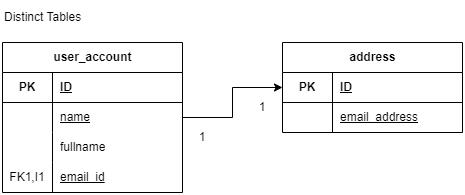

The diagram above was exported from draw.io. Its source (the exported page's mxGraphModel, read from the mxfile embedded in the PNG):
<mxGraphModel dx="639" dy="827" grid="1" gridSize="10" guides="1" tooltips="1" connect="1" arrows="1" fold="1" page="1" pageScale="1" pageWidth="850" pageHeight="1100" math="0" shadow="0">
  <root>
    <mxCell id="0" />
    <mxCell id="1" parent="0" />
    <mxCell id="2" value="Distinct Tables" style="text;html=1;align=left;verticalAlign=middle;whiteSpace=wrap;rounded=0;" vertex="1" parent="1">
      <mxGeometry x="870" y="125" width="200" height="30" as="geometry" />
    </mxCell>
    <mxCell id="3" value="user_account" style="shape=table;startSize=30;container=1;collapsible=1;childLayout=tableLayout;fixedRows=1;rowLines=0;fontStyle=1;align=center;resizeLast=1;html=1;" vertex="1" parent="1">
      <mxGeometry x="870" y="165" width="180" height="150" as="geometry" />
    </mxCell>
    <mxCell id="4" value="" style="shape=tableRow;horizontal=0;startSize=0;swimlaneHead=0;swimlaneBody=0;fillColor=none;collapsible=0;dropTarget=0;points=[[0,0.5],[1,0.5]];portConstraint=eastwest;top=0;left=0;right=0;bottom=1;" vertex="1" parent="3">
      <mxGeometry y="30" width="180" height="30" as="geometry" />
    </mxCell>
    <mxCell id="5" value="PK" style="shape=partialRectangle;connectable=0;fillColor=none;top=0;left=0;bottom=0;right=0;fontStyle=1;overflow=hidden;whiteSpace=wrap;html=1;" vertex="1" parent="4">
      <mxGeometry width="50" height="30" as="geometry">
        <mxRectangle width="50" height="30" as="alternateBounds" />
      </mxGeometry>
    </mxCell>
    <mxCell id="6" value="ID" style="shape=partialRectangle;connectable=0;fillColor=none;top=0;left=0;bottom=0;right=0;align=left;spacingLeft=6;fontStyle=5;overflow=hidden;whiteSpace=wrap;html=1;" vertex="1" parent="4">
      <mxGeometry x="50" width="130" height="30" as="geometry">
        <mxRectangle width="130" height="30" as="alternateBounds" />
      </mxGeometry>
    </mxCell>
    <mxCell id="7" value="" style="shape=tableRow;horizontal=0;startSize=0;swimlaneHead=0;swimlaneBody=0;fillColor=none;collapsible=0;dropTarget=0;points=[[0,0.5],[1,0.5]];portConstraint=eastwest;top=0;left=0;right=0;bottom=0;" vertex="1" parent="3">
      <mxGeometry y="60" width="180" height="30" as="geometry" />
    </mxCell>
    <mxCell id="8" value="" style="shape=partialRectangle;connectable=0;fillColor=none;top=0;left=0;bottom=0;right=0;editable=1;overflow=hidden;whiteSpace=wrap;html=1;" vertex="1" parent="7">
      <mxGeometry width="50" height="30" as="geometry">
        <mxRectangle width="50" height="30" as="alternateBounds" />
      </mxGeometry>
    </mxCell>
    <mxCell id="9" value="name" style="shape=partialRectangle;connectable=0;fillColor=none;top=0;left=0;bottom=0;right=0;align=left;spacingLeft=6;overflow=hidden;whiteSpace=wrap;html=1;fontStyle=4" vertex="1" parent="7">
      <mxGeometry x="50" width="130" height="30" as="geometry">
        <mxRectangle width="130" height="30" as="alternateBounds" />
      </mxGeometry>
    </mxCell>
    <mxCell id="10" value="" style="shape=tableRow;horizontal=0;startSize=0;swimlaneHead=0;swimlaneBody=0;fillColor=none;collapsible=0;dropTarget=0;points=[[0,0.5],[1,0.5]];portConstraint=eastwest;top=0;left=0;right=0;bottom=0;" vertex="1" parent="3">
      <mxGeometry y="90" width="180" height="30" as="geometry" />
    </mxCell>
    <mxCell id="11" value="" style="shape=partialRectangle;connectable=0;fillColor=none;top=0;left=0;bottom=0;right=0;editable=1;overflow=hidden;whiteSpace=wrap;html=1;" vertex="1" parent="10">
      <mxGeometry width="50" height="30" as="geometry">
        <mxRectangle width="50" height="30" as="alternateBounds" />
      </mxGeometry>
    </mxCell>
    <mxCell id="12" value="fullname" style="shape=partialRectangle;connectable=0;fillColor=none;top=0;left=0;bottom=0;right=0;align=left;spacingLeft=6;overflow=hidden;whiteSpace=wrap;html=1;" vertex="1" parent="10">
      <mxGeometry x="50" width="130" height="30" as="geometry">
        <mxRectangle width="130" height="30" as="alternateBounds" />
      </mxGeometry>
    </mxCell>
    <mxCell id="13" value="" style="shape=tableRow;horizontal=0;startSize=0;swimlaneHead=0;swimlaneBody=0;fillColor=none;collapsible=0;dropTarget=0;points=[[0,0.5],[1,0.5]];portConstraint=eastwest;top=0;left=0;right=0;bottom=0;" vertex="1" parent="3">
      <mxGeometry y="120" width="180" height="30" as="geometry" />
    </mxCell>
    <mxCell id="14" value="FK1,I1" style="shape=partialRectangle;connectable=0;fillColor=none;top=0;left=0;bottom=0;right=0;editable=1;overflow=hidden;whiteSpace=wrap;html=1;" vertex="1" parent="13">
      <mxGeometry width="50" height="30" as="geometry">
        <mxRectangle width="50" height="30" as="alternateBounds" />
      </mxGeometry>
    </mxCell>
    <mxCell id="15" value="email_id" style="shape=partialRectangle;connectable=0;fillColor=none;top=0;left=0;bottom=0;right=0;align=left;spacingLeft=6;overflow=hidden;whiteSpace=wrap;html=1;fontStyle=4" vertex="1" parent="13">
      <mxGeometry x="50" width="130" height="30" as="geometry">
        <mxRectangle width="130" height="30" as="alternateBounds" />
      </mxGeometry>
    </mxCell>
    <mxCell id="16" value="address" style="shape=table;startSize=30;container=1;collapsible=1;childLayout=tableLayout;fixedRows=1;rowLines=0;fontStyle=1;align=center;resizeLast=1;html=1;" vertex="1" parent="1">
      <mxGeometry x="1150" y="165" width="180" height="90" as="geometry" />
    </mxCell>
    <mxCell id="17" value="" style="shape=tableRow;horizontal=0;startSize=0;swimlaneHead=0;swimlaneBody=0;fillColor=none;collapsible=0;dropTarget=0;points=[[0,0.5],[1,0.5]];portConstraint=eastwest;top=0;left=0;right=0;bottom=1;" vertex="1" parent="16">
      <mxGeometry y="30" width="180" height="30" as="geometry" />
    </mxCell>
    <mxCell id="18" value="PK" style="shape=partialRectangle;connectable=0;fillColor=none;top=0;left=0;bottom=0;right=0;fontStyle=1;overflow=hidden;whiteSpace=wrap;html=1;" vertex="1" parent="17">
      <mxGeometry width="50" height="30" as="geometry">
        <mxRectangle width="50" height="30" as="alternateBounds" />
      </mxGeometry>
    </mxCell>
    <mxCell id="19" value="ID" style="shape=partialRectangle;connectable=0;fillColor=none;top=0;left=0;bottom=0;right=0;align=left;spacingLeft=6;fontStyle=5;overflow=hidden;whiteSpace=wrap;html=1;" vertex="1" parent="17">
      <mxGeometry x="50" width="130" height="30" as="geometry">
        <mxRectangle width="130" height="30" as="alternateBounds" />
      </mxGeometry>
    </mxCell>
    <mxCell id="20" value="" style="shape=tableRow;horizontal=0;startSize=0;swimlaneHead=0;swimlaneBody=0;fillColor=none;collapsible=0;dropTarget=0;points=[[0,0.5],[1,0.5]];portConstraint=eastwest;top=0;left=0;right=0;bottom=0;" vertex="1" parent="16">
      <mxGeometry y="60" width="180" height="30" as="geometry" />
    </mxCell>
    <mxCell id="21" value="" style="shape=partialRectangle;connectable=0;fillColor=none;top=0;left=0;bottom=0;right=0;editable=1;overflow=hidden;whiteSpace=wrap;html=1;" vertex="1" parent="20">
      <mxGeometry width="50" height="30" as="geometry">
        <mxRectangle width="50" height="30" as="alternateBounds" />
      </mxGeometry>
    </mxCell>
    <mxCell id="22" value="email_address" style="shape=partialRectangle;connectable=0;fillColor=none;top=0;left=0;bottom=0;right=0;align=left;spacingLeft=6;overflow=hidden;whiteSpace=wrap;html=1;fontStyle=4" vertex="1" parent="20">
      <mxGeometry x="50" width="130" height="30" as="geometry">
        <mxRectangle width="130" height="30" as="alternateBounds" />
      </mxGeometry>
    </mxCell>
    <mxCell id="23" style="edgeStyle=orthogonalEdgeStyle;rounded=0;orthogonalLoop=1;jettySize=auto;html=1;entryX=1;entryY=0.5;entryDx=0;entryDy=0;startArrow=classic;startFill=1;endArrow=none;endFill=0;" edge="1" source="17" target="7" parent="1">
      <mxGeometry relative="1" as="geometry" />
    </mxCell>
    <mxCell id="24" value="1" style="text;html=1;align=center;verticalAlign=middle;whiteSpace=wrap;rounded=0;" vertex="1" parent="1">
      <mxGeometry x="1120" y="215" width="20" height="30" as="geometry" />
    </mxCell>
    <mxCell id="25" value="1" style="text;html=1;align=center;verticalAlign=middle;whiteSpace=wrap;rounded=0;" vertex="1" parent="1">
      <mxGeometry x="1060" y="245" width="20" height="30" as="geometry" />
    </mxCell>
  </root>
</mxGraphModel>